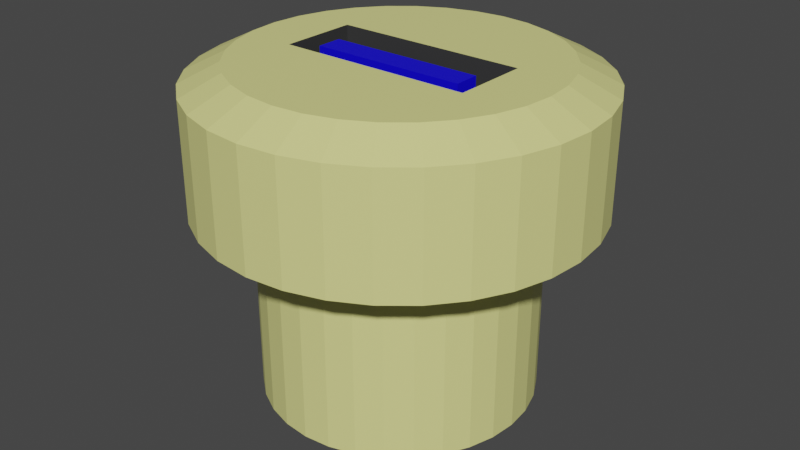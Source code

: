 # Source: usb_slot.blend  (saved by Blender 2.93.21; exported with 4.5.12 LTS)
import bpy
from mathutils import Matrix  # noqa: F401  (used for matrix-valued properties, if any)

bpy.ops.wm.read_factory_settings(use_empty=True)
scene = bpy.context.scene
scene.name = 'Scene'

# ---- collections
col_collection = bpy.data.collections.new('Collection'); scene.collection.children.link(col_collection)

# ---- materials (node trees are filled in below, after node groups)
mat_blue = bpy.data.materials.new('Blue')
mat_blue.use_transparent_shadow = False
mat_base = bpy.data.materials.new('Base')
mat_base.use_transparent_shadow = False
mat_metal = bpy.data.materials.new('Metal')
mat_metal.use_transparent_shadow = False

# ---- material node trees
mat_blue.use_nodes = True; mat_blue.node_tree.nodes.clear()
_N = mat_blue.node_tree.nodes; _L = mat_blue.node_tree.links
n0 = _N.new('ShaderNodeBsdfPrincipled'); n0.name = 'Principled BSDF'; n0.location = (10, 300)
n0.distribution = 'GGX'
n0.subsurface_method = 'BURLEY'
n0.inputs[0].default_value = (0.004765, 0.0, 0.8, 1.0)
n0.inputs[3].default_value = 1.45
n0.inputs[27].default_value = (0.0, 0.0, 0.0, 1.0)
n0.inputs[28].default_value = 1.0
n1 = _N.new('ShaderNodeOutputMaterial'); n1.name = 'Material Output'; n1.location = (300, 300)
_L.new(n0.outputs[0], n1.inputs[0])
n1.is_active_output = True
mat_base.use_nodes = True; mat_base.node_tree.nodes.clear()
_N = mat_base.node_tree.nodes; _L = mat_base.node_tree.links
n0 = _N.new('ShaderNodeBsdfPrincipled'); n0.name = 'Principled BSDF'; n0.location = (10, 300)
n0.distribution = 'GGX'
n0.subsurface_method = 'BURLEY'
n0.inputs[0].default_value = (0.8, 0.7943, 0.2793, 1.0)
n0.inputs[3].default_value = 1.45
n0.inputs[27].default_value = (0.0, 0.0, 0.0, 1.0)
n0.inputs[28].default_value = 1.0
n1 = _N.new('ShaderNodeOutputMaterial'); n1.name = 'Material Output'; n1.location = (300, 300)
_L.new(n0.outputs[0], n1.inputs[0])
n1.is_active_output = True
mat_metal.use_nodes = True; mat_metal.node_tree.nodes.clear()
_N = mat_metal.node_tree.nodes; _L = mat_metal.node_tree.links
n0 = _N.new('ShaderNodeBsdfPrincipled'); n0.name = 'Principled BSDF'; n0.location = (10, 300)
n0.distribution = 'GGX'
n0.subsurface_method = 'BURLEY'
n0.inputs[0].default_value = (0.04045, 0.04045, 0.04045, 1.0)
n0.inputs[3].default_value = 1.45
n0.inputs[27].default_value = (0.0, 0.0, 0.0, 1.0)
n0.inputs[28].default_value = 1.0
n1 = _N.new('ShaderNodeOutputMaterial'); n1.name = 'Material Output'; n1.location = (300, 300)
_L.new(n0.outputs[0], n1.inputs[0])
n1.is_active_output = True

# ---- world
world_world = bpy.data.worlds.new('World'); scene.world = world_world
world_world.use_nodes = True; world_world.node_tree.nodes.clear()
_N = world_world.node_tree.nodes; _L = world_world.node_tree.links
n0 = _N.new('ShaderNodeOutputWorld'); n0.name = 'World Output'; n0.location = (300, 300)
n1 = _N.new('ShaderNodeBackground'); n1.name = 'Background'; n1.location = (10, 300)
n1.inputs[0].default_value = (0.05088, 0.05088, 0.05088, 1.0)
_L.new(n1.outputs[0], n0.inputs[0])
n0.is_active_output = True
world_world.color = (0.05088, 0.05088, 0.05088)
world_world.use_sun_shadow = False
world_world.sun_shadow_jitter_overblur = 0.0

# ---- meshes
me_cylinder = bpy.data.meshes.new('Cylinder')
me_cylinder.from_pydata([(0.0, 1.0, -1.0), (0.0, 1.0, 1.0), (0.1951, 0.9808, -1.0), (0.1951, 0.9808, 1.0), (0.3827, 0.9239, -1.0), (0.3827, 0.9239, 1.0), (0.5556, 0.8315, -1.0), (0.5556, 0.8315, 1.0), (0.7071, 0.7071, -1.0), (0.7071, 0.7071, 1.0), (0.8315, 0.5556, -1.0), (0.8315, 0.5556, 1.0), (0.9239, 0.3827, -1.0), (0.9239, 0.3827, 1.0), (0.9808, 0.1951, -1.0), (0.9808, 0.1951, 1.0), (1.0, -4.371e-08, -1.0), (1.0, -4.371e-08, 1.0), (0.9808, -0.1951, -1.0), (0.9808, -0.1951, 1.0), (0.9239, -0.3827, -1.0), (0.9239, -0.3827, 1.0), (0.8315, -0.5556, -1.0), (0.8315, -0.5556, 1.0), (0.7071, -0.7071, -1.0), (0.7071, -0.7071, 1.0), (0.5556, -0.8315, -1.0), (0.5556, -0.8315, 1.0), (0.3827, -0.9239, -1.0), (0.3827, -0.9239, 1.0), (0.1951, -0.9808, -1.0), (0.1951, -0.9808, 1.0), (-8.742e-08, -1.0, -1.0), (-8.742e-08, -1.0, 1.0), (-0.1951, -0.9808, -1.0), (-0.1951, -0.9808, 1.0), (-0.3827, -0.9239, -1.0), (-0.3827, -0.9239, 1.0), (-0.5556, -0.8315, -1.0), (-0.5556, -0.8315, 1.0), (-0.7071, -0.7071, -1.0), (-0.7071, -0.7071, 1.0), (-0.8315, -0.5556, -1.0), (-0.8315, -0.5556, 1.0), (-0.9239, -0.3827, -1.0), (-0.9239, -0.3827, 1.0), (-0.9808, -0.1951, -1.0), (-0.9808, -0.1951, 1.0), (-1.0, 1.192e-08, -1.0), (-1.0, 1.192e-08, 1.0), (-0.9808, 0.1951, -1.0), (-0.9808, 0.1951, 1.0), (-0.9239, 0.3827, -1.0), (-0.9239, 0.3827, 1.0), (-0.8315, 0.5556, -1.0), (-0.8315, 0.5556, 1.0), (-0.7071, 0.7071, -1.0), (-0.7071, 0.7071, 1.0), (-0.5556, 0.8315, -1.0), (-0.5556, 0.8315, 1.0), (-0.3827, 0.9239, -1.0), (-0.3827, 0.9239, 1.0), (-0.1951, 0.9808, -1.0), (-0.1951, 0.9808, 1.0), (4.191e-09, 0.7, -1.0), (0.1366, 0.6865, -1.0), (0.2679, 0.6467, -1.0), (0.3889, 0.582, -1.0), (0.495, 0.495, -1.0), (0.582, 0.3889, -1.0), (0.6467, 0.2679, -1.0), (0.6865, 0.1366, -1.0), (0.7, -3.619e-08, -1.0), (0.6865, -0.1366, -1.0), (0.6467, -0.2679, -1.0), (0.582, -0.3889, -1.0), (0.495, -0.495, -1.0), (0.3889, -0.582, -1.0), (0.2679, -0.6467, -1.0), (0.1366, -0.6865, -1.0), (-5.7e-08, -0.7, -1.0), (-0.1366, -0.6865, -1.0), (-0.2679, -0.6467, -1.0), (-0.3889, -0.582, -1.0), (-0.495, -0.495, -1.0), (-0.582, -0.3889, -1.0), (-0.6467, -0.2679, -1.0), (-0.6865, -0.1366, -1.0), (-0.7, 2.759e-09, -1.0), (-0.6865, 0.1366, -1.0), (-0.6467, 0.2679, -1.0), (-0.582, 0.3889, -1.0), (-0.495, 0.495, -1.0), (-0.3889, 0.582, -1.0), (-0.2679, 0.6467, -1.0), (-0.1366, 0.6865, -1.0), (2.319e-08, 0.7, -4.333), (0.1366, 0.6865, -4.333), (0.2679, 0.6467, -4.333), (0.3889, 0.582, -4.333), (0.495, 0.495, -4.333), (0.582, 0.3889, -4.333), (0.6467, 0.2679, -4.333), (0.6865, 0.1366, -4.333), (0.7, -3.619e-08, -4.333), (0.6865, -0.1366, -4.333), (0.6467, -0.2679, -4.333), (0.582, -0.3889, -4.333), (0.495, -0.495, -4.333), (0.3889, -0.582, -4.333), (0.2679, -0.6467, -4.333), (0.1366, -0.6865, -4.333), (-3.801e-08, -0.7, -4.333), (-0.1366, -0.6865, -4.333), (-0.2679, -0.6467, -4.333), (-0.3889, -0.582, -4.333), (-0.495, -0.495, -4.333), (-0.582, -0.3889, -4.333), (-0.6467, -0.2679, -4.333), (-0.6865, -0.1366, -4.333), (-0.7, 2.759e-09, -4.333), (-0.6865, 0.1366, -4.333), (-0.6467, 0.2679, -4.333), (-0.582, 0.3889, -4.333), (-0.495, 0.495, -4.333), (-0.3889, 0.582, -4.333), (-0.2679, 0.6467, -4.333), (-0.1366, 0.6865, -4.333), (0.1561, 0.7846, 1.333), (2.794e-09, 0.8, 1.333), (0.3061, 0.7391, 1.333), (0.4445, 0.6652, 1.333), (0.5657, 0.5657, 1.333), (0.6652, 0.4445, 1.333), (0.7391, 0.3061, 1.333), (0.7846, 0.1561, 1.333), (0.8, -3.869e-08, 1.333), (0.7846, -0.1561, 1.333), (0.7391, -0.3061, 1.333), (0.6652, -0.4445, 1.333), (0.5657, -0.5657, 1.333), (0.4445, -0.6652, 1.333), (0.3061, -0.7391, 1.333), (0.1561, -0.7846, 1.333), (-6.714e-08, -0.8, 1.333), (-0.1561, -0.7846, 1.333), (-0.3061, -0.7391, 1.333), (-0.4445, -0.6652, 1.333), (-0.5657, -0.5657, 1.333), (-0.6652, -0.4445, 1.333), (-0.7391, -0.3061, 1.333), (-0.7846, -0.1561, 1.333), (-0.8, 5.815e-09, 1.333), (-0.7846, 0.1561, 1.333), (-0.7391, 0.3061, 1.333), (-0.6652, 0.4445, 1.333), (-0.5657, 0.5657, 1.333), (-0.4445, 0.6652, 1.333), (-0.3061, 0.7391, 1.333), (-0.1561, 0.7846, 1.333), (0.1405, 0.7062, 1.333), (4.889e-09, 0.72, 1.333), (0.2755, 0.6652, 1.333), (0.4, 0.5987, 1.333), (0.5091, 0.5091, 1.333), (0.5987, 0.4, 1.333), (0.6652, 0.2755, 1.333), (0.7062, 0.1405, 1.333), (0.72, -3.482e-08, 1.333), (0.7062, -0.1405, 1.333), (0.6652, -0.2755, 1.333), (0.5987, -0.4, 1.333), (0.5091, -0.5091, 1.333), (0.4, -0.5987, 1.333), (0.2755, -0.6652, 1.333), (0.1405, -0.7062, 1.333), (-5.805e-08, -0.72, 1.333), (-0.1405, -0.7062, 1.333), (-0.2755, -0.6652, 1.333), (-0.4, -0.5987, 1.333), (-0.5091, -0.5091, 1.333), (-0.5987, -0.4, 1.333), (-0.6652, -0.2755, 1.333), (-0.7062, -0.1405, 1.333), (-0.72, 5.233e-09, 1.333), (-0.7062, 0.1405, 1.333), (-0.6652, 0.2755, 1.333), (-0.5987, 0.4, 1.333), (-0.5091, 0.5091, 1.333), (-0.4, 0.5987, 1.333), (-0.2755, 0.6652, 1.333), (-0.1405, 0.7062, 1.333), (0.1405, 0.7062, 1.333), (4.889e-09, 0.72, 1.333), (0.2755, 0.6652, 1.333), (0.4, 0.5987, 1.333), (0.5091, 0.5091, 1.333), (0.5987, 0.4, 1.333), (0.6652, 0.2755, 1.333), (0.7062, 0.1405, 1.333), (0.72, -3.482e-08, 1.333), (0.7062, -0.1405, 1.333), (0.6652, -0.2755, 1.333), (0.5987, -0.4, 1.333), (0.5091, -0.5091, 1.333), (0.4, -0.5987, 1.333), (0.2755, -0.6652, 1.333), (0.1405, -0.7062, 1.333), (-5.805e-08, -0.72, 1.333), (-0.1405, -0.7062, 1.333), (-0.2755, -0.6652, 1.333), (-0.4, -0.5987, 1.333), (-0.5091, -0.5091, 1.333), (-0.5987, -0.4, 1.333), (-0.6652, -0.2755, 1.333), (-0.7062, -0.1405, 1.333), (-0.72, 5.233e-09, 1.333), (-0.7062, 0.1405, 1.333), (-0.6652, 0.2755, 1.333), (-0.5987, 0.4, 1.333), (-0.5091, 0.5091, 1.333), (-0.4, 0.5987, 1.333), (-0.2755, 0.6652, 1.333), (-0.1405, 0.7062, 1.333), (-0.5, -0.2, -1.77), (-0.5, 0.2, -1.77), (0.5, -0.2, -1.77), (0.5, 0.2, -1.77), (0.5, -0.2, 1.333), (0.5, 0.2, 1.333), (-0.5, -0.2, 1.333), (-0.5, 0.2, 1.333), (-0.5, -0.1, -1.77), (-0.5, 0.05394, -1.77), (-0.5, 0.1, -1.77), (0.5, -0.1, -1.77), (0.5, 0.05394, -1.77), (0.5, 0.1, -1.77), (-0.5, -0.1, 1.333), (-0.5, 0.0, 1.333), (-0.5, 0.1, 1.333), (-0.4, -0.1, -1.77), (-0.4, 0.03, -1.77), (0.4, -0.1, -1.77), (0.4, 0.03, -1.77), (-0.4, -0.1, 1.297), (-0.4, 0.03, 1.297), (0.4, -0.1, 1.297), (0.4, 0.03, 1.297), (-0.5, 0.2, -0.385), (0.0, 0.2, -1.77), (0.0, 0.2, 1.333), (0.5, 0.2, -0.385), (0.0, 0.2, -0.385), (-0.5, 0.2, 0.3075), (0.25, 0.2, -1.77), (-0.25, 0.2, 1.333), (0.5, 0.2, 0.3075), (-0.5, 0.2, -1.078), (-0.25, 0.2, -1.77), (0.25, 0.2, 1.333), (0.5, 0.2, -1.078), (0.25, 0.2, -0.385), (-0.25, 0.2, -0.385), (0.0, 0.2, 0.3075), (0.0, 0.2, -1.078), (-0.25, 0.2, -1.078), (0.25, 0.2, -1.078), (-0.5, 0.2, 0.6537), (0.375, 0.2, -1.77), (-0.375, 0.2, 1.333), (0.5, 0.2, 0.6537), (-0.5, 0.2, -0.7313), (-0.125, 0.2, -1.77), (0.125, 0.2, 1.333), (0.5, 0.2, -0.7313), (0.375, 0.2, -0.385), (-0.125, 0.2, -0.385), (0.0, 0.2, 0.6537), (0.0, 0.2, -0.7313), (-0.5, 0.2, -0.03876), (0.125, 0.2, -1.77), (-0.125, 0.2, 1.333), (0.5, 0.2, -0.03876), (-0.5, 0.2, -1.424), (-0.375, 0.2, -1.77), (0.375, 0.2, 1.333), (0.5, 0.2, -1.424), (0.125, 0.2, -0.385), (-0.375, 0.2, -0.385), (0.0, 0.2, -0.03876), (0.0, 0.2, -1.424), (-0.125, 0.2, -1.078), (-0.375, 0.2, -1.078), (-0.25, 0.2, -0.7313), (-0.25, 0.2, -1.424), (-0.125, 0.2, 0.3075), (-0.375, 0.2, 0.3075), (-0.25, 0.2, 0.6537), (-0.25, 0.2, -0.03876), (0.375, 0.2, 0.3075), (0.125, 0.2, 0.3075), (0.25, 0.2, 0.6537), (0.25, 0.2, -0.03876), (0.375, 0.2, -1.078), (0.125, 0.2, -1.078), (0.25, 0.2, -0.7313), (0.25, 0.2, -1.424), (0.125, 0.2, -1.424), (0.125, 0.2, -0.7313), (0.375, 0.2, -0.7313), (0.125, 0.2, -0.03876), (0.125, 0.2, 0.6537), (0.375, 0.2, 0.6537), (-0.375, 0.2, -0.03876), (-0.375, 0.2, 0.6537), (-0.125, 0.2, 0.6537), (-0.375, 0.2, -1.424), (-0.375, 0.2, -0.7313), (-0.125, 0.2, -0.7313), (-0.125, 0.2, -1.424), (-0.125, 0.2, -0.03876), (0.375, 0.2, -0.03876), (0.375, 0.2, -1.424), (-0.375, 0.15, 0.3075), (-0.25, 0.15, 0.3075), (-0.25, 0.15, -0.03876), (0.125, 0.15, 0.3075), (0.25, 0.15, 0.3075), (0.25, 0.15, -0.03876), (-0.125, 0.15, 0.3075), (-0.25, 0.15, 0.6537), (0.375, 0.15, 0.3075), (0.25, 0.15, 0.6537), (0.125, 0.15, -0.03876), (0.125, 0.15, 0.6537), (0.375, 0.15, 0.6537), (-0.375, 0.15, -0.03876), (-0.375, 0.15, 0.6537), (-0.125, 0.15, 0.6537), (-0.125, 0.15, -0.03876), (0.375, 0.15, -0.03876)], [], [(0, 1, 3, 2), (2, 3, 5, 4), (4, 5, 7, 6), (6, 7, 9, 8), (8, 9, 11, 10), (10, 11, 13, 12), (12, 13, 15, 14), (14, 15, 17, 16), (16, 17, 19, 18), (18, 19, 21, 20), (20, 21, 23, 22), (22, 23, 25, 24), (24, 25, 27, 26), (26, 27, 29, 28), (28, 29, 31, 30), (30, 31, 33, 32), (32, 33, 35, 34), (34, 35, 37, 36), (36, 37, 39, 38), (38, 39, 41, 40), (40, 41, 43, 42), (42, 43, 45, 44), (44, 45, 47, 46), (46, 47, 49, 48), (48, 49, 51, 50), (50, 51, 53, 52), (52, 53, 55, 54), (54, 55, 57, 56), (56, 57, 59, 58), (58, 59, 61, 60), (17, 15, 135, 136), (60, 61, 63, 62), (62, 63, 1, 0), (32, 34, 81, 80), (84, 85, 117, 116), (50, 52, 90, 89), (6, 8, 68, 67), (24, 26, 77, 76), (42, 44, 86, 85), (60, 62, 95, 94), (16, 18, 73, 72), (34, 36, 82, 81), (52, 54, 91, 90), (8, 10, 69, 68), (26, 28, 78, 77), (44, 46, 87, 86), (0, 2, 65, 64), (62, 0, 64, 95), (18, 20, 74, 73), (36, 38, 83, 82), (54, 56, 92, 91), (10, 12, 70, 69), (28, 30, 79, 78), (46, 48, 88, 87), (2, 4, 66, 65), (20, 22, 75, 74), (38, 40, 84, 83), (56, 58, 93, 92), (12, 14, 71, 70), (30, 32, 80, 79), (48, 50, 89, 88), (4, 6, 67, 66), (22, 24, 76, 75), (40, 42, 85, 84), (58, 60, 94, 93), (14, 16, 72, 71), (127, 96, 97, 98, 99, 100, 101, 102, 103, 104, 105, 106, 107, 108, 109, 110, 111, 112, 113, 114, 115, 116, 117, 118, 119, 120, 121, 122, 123, 124, 125, 126), (71, 72, 104, 103), (85, 86, 118, 117), (72, 73, 105, 104), (86, 87, 119, 118), (73, 74, 106, 105), (87, 88, 120, 119), (74, 75, 107, 106), (88, 89, 121, 120), (75, 76, 108, 107), (89, 90, 122, 121), (76, 77, 109, 108), (90, 91, 123, 122), (77, 78, 110, 109), (64, 65, 97, 96), (91, 92, 124, 123), (78, 79, 111, 110), (65, 66, 98, 97), (92, 93, 125, 124), (79, 80, 112, 111), (66, 67, 99, 98), (93, 94, 126, 125), (80, 81, 113, 112), (67, 68, 100, 99), (94, 95, 127, 126), (81, 82, 114, 113), (68, 69, 101, 100), (95, 64, 96, 127), (82, 83, 115, 114), (69, 70, 102, 101), (83, 84, 116, 115), (70, 71, 103, 102), (149, 148, 180, 181), (35, 33, 144, 145), (53, 51, 153, 154), (9, 7, 131, 132), (27, 25, 140, 141), (45, 43, 149, 150), (63, 61, 158, 159), (19, 17, 136, 137), (37, 35, 145, 146), (55, 53, 154, 155), (11, 9, 132, 133), (29, 27, 141, 142), (47, 45, 150, 151), (3, 1, 129, 128), (1, 63, 159, 129), (21, 19, 137, 138), (39, 37, 146, 147), (57, 55, 155, 156), (13, 11, 133, 134), (31, 29, 142, 143), (49, 47, 151, 152), (5, 3, 128, 130), (23, 21, 138, 139), (41, 39, 147, 148), (59, 57, 156, 157), (15, 13, 134, 135), (33, 31, 143, 144), (51, 49, 152, 153), (7, 5, 130, 131), (25, 23, 139, 140), (43, 41, 148, 149), (61, 59, 157, 158), (184, 183, 215, 216), (136, 135, 167, 168), (150, 149, 181, 182), (137, 136, 168, 169), (151, 150, 182, 183), (138, 137, 169, 170), (152, 151, 183, 184), (139, 138, 170, 171), (153, 152, 184, 185), (140, 139, 171, 172), (154, 153, 185, 186), (141, 140, 172, 173), (155, 154, 186, 187), (142, 141, 173, 174), (128, 129, 161, 160), (156, 155, 187, 188), (143, 142, 174, 175), (130, 128, 160, 162), (157, 156, 188, 189), (144, 143, 175, 176), (131, 130, 162, 163), (158, 157, 189, 190), (145, 144, 176, 177), (132, 131, 163, 164), (159, 158, 190, 191), (146, 145, 177, 178), (133, 132, 164, 165), (129, 159, 191, 161), (147, 146, 178, 179), (134, 133, 165, 166), (148, 147, 179, 180), (135, 134, 166, 167), (171, 170, 202, 203), (185, 184, 216, 217), (172, 171, 203, 204), (186, 185, 217, 218), (173, 172, 204, 205), (187, 186, 218, 219), (174, 173, 205, 206), (160, 161, 193, 192), (188, 187, 219, 220), (175, 174, 206, 207), (162, 160, 192, 194), (189, 188, 220, 221), (176, 175, 207, 208), (163, 162, 194, 195), (190, 189, 221, 222), (177, 176, 208, 209), (164, 163, 195, 196), (191, 190, 222, 223), (178, 177, 209, 210), (165, 164, 196, 197), (161, 191, 223, 193), (179, 178, 210, 211), (166, 165, 197, 198), (180, 179, 211, 212), (167, 166, 198, 199), (181, 180, 212, 213), (168, 167, 199, 200), (182, 181, 213, 214), (169, 168, 200, 201), (183, 182, 214, 215), (170, 169, 201, 202), (240, 234, 225, 284, 258, 272, 249, 280, 254, 268, 231), (323, 269, 227, 287), (229, 271, 257, 283, 252, 275, 261, 287, 227, 237, 236, 235, 226, 228), (226, 224, 230, 228), (232, 224, 226, 235), (225, 234, 237, 227, 269, 255, 281, 250, 273, 259, 285), (234, 233, 236, 237), (235, 236, 244, 243), (230, 224, 232, 238), (238, 232, 233, 239), (239, 233, 234, 240), (241, 243, 247, 245), (232, 235, 243, 241), (233, 232, 241, 242), (236, 233, 242, 244), (246, 245, 247, 248), (243, 244, 248, 247), (244, 242, 246, 248), (242, 241, 245, 246), (322, 276, 252, 283), (321, 277, 253, 290), (320, 273, 250, 291), (319, 292, 265, 279), (318, 293, 266, 294), (317, 285, 259, 295), (316, 296, 264, 278), (301, 311, 334, 327), (314, 289, 263, 299), (313, 300, 257, 271), (313, 302, 333, 336), (311, 288, 262, 303), (310, 304, 261, 275), (309, 305, 267, 306), (308, 281, 255, 307), (305, 308, 307, 267), (265, 291, 308, 305), (291, 250, 281, 308), (288, 309, 306, 262), (253, 279, 309, 288), (279, 265, 305, 309), (276, 310, 275, 252), (262, 306, 310, 276), (306, 267, 304, 310), (322, 300, 332, 341), (264, 290, 311, 301), (290, 253, 288, 311), (274, 312, 302, 260), (251, 278, 312, 274), (278, 264, 301, 312), (286, 313, 271, 229), (260, 302, 313, 286), (298, 315, 338, 331), (296, 316, 339, 330), (254, 280, 314, 297), (280, 249, 289, 314), (270, 315, 298, 256), (231, 268, 315, 270), (268, 254, 297, 315), (282, 316, 278, 251), (256, 298, 316, 282), (303, 322, 341, 329), (293, 317, 295, 266), (258, 284, 317, 293), (284, 225, 285, 317), (289, 318, 294, 263), (249, 272, 318, 289), (272, 258, 293, 318), (277, 319, 279, 253), (263, 294, 319, 277), (294, 266, 292, 319), (292, 320, 291, 265), (266, 295, 320, 292), (295, 259, 273, 320), (296, 321, 290, 264), (311, 303, 329, 334), (299, 263, 277, 321), (300, 322, 283, 257), (312, 301, 327, 335), (303, 262, 276, 322), (304, 323, 287, 261), (267, 307, 323, 304), (307, 255, 269, 323), (338, 324, 325, 331), (335, 327, 328, 333), (327, 334, 329, 328), (333, 328, 332, 336), (324, 337, 326, 325), (331, 325, 330, 339), (325, 326, 340, 330), (328, 329, 341, 332), (300, 313, 336, 332), (302, 312, 335, 333), (299, 321, 340, 326), (315, 297, 324, 338), (314, 299, 326, 337), (321, 296, 330, 340), (316, 298, 331, 339), (297, 314, 337, 324), (228, 203, 202), (228, 202, 201), (201, 200, 228), (228, 200, 229), (200, 199, 229), (199, 198, 229), (198, 197, 229), (217, 231, 218), (217, 216, 231), (240, 231, 216, 230, 238, 239), (216, 215, 230), (215, 214, 230), (214, 213, 230), (218, 231, 219), (231, 270, 219), (219, 270, 220), (221, 220, 270), (256, 222, 221), (270, 256, 221), (282, 223, 222), (256, 282, 222), (251, 193, 223), (282, 251, 223), (193, 274, 192), (274, 193, 251), (192, 260, 194), (260, 192, 274), (194, 286, 195), (286, 194, 260), (195, 229, 196), (229, 195, 286), (196, 229, 197), (213, 212, 230), (212, 211, 230), (211, 210, 230), (210, 209, 230), (209, 208, 230), (204, 203, 228), (205, 204, 228), (206, 205, 228), (207, 206, 228), (208, 207, 228), (228, 230, 208)])
me_cylinder.polygons.foreach_set('material_index', [1, 1, 1, 1, 1, 1, 1, 1, 1, 1, 1, 1, 1, 1, 1, 1, 1, 1, 1, 1, 1, 1, 1, 1, 1, 1, 1, 1, 1, 1, 1, 1, 1, 1, 1, 1, 1, 1, 1, 1, 1, 1, 1, 1, 1, 1, 1, 1, 1, 1, 1, 1, 1, 1, 1, 1, 1, 1, 1, 1, 1, 1, 1, 1, 1, 1, 1, 1, 1, 1, 1, 1, 1, 1, 1, 1, 1, 1, 1, 1, 1, 1, 1, 1, 1, 1, 1, 1, 1, 1, 1, 1, 1, 1, 1, 1, 1, 1, 1, 1, 1, 1, 1, 1, 1, 1, 1, 1, 1, 1, 1, 1, 1, 1, 1, 1, 1, 1, 1, 1, 1, 1, 1, 1, 1, 1, 1, 1, 1, 1, 0, 1, 1, 1, 1, 1, 1, 1, 1, 1, 1, 1, 1, 1, 1, 1, 1, 1, 1, 1, 1, 1, 1, 1, 1, 1, 1, 1, 1, 1, 1, 1, 0, 0, 0, 0, 0, 0, 0, 0, 0, 0, 0, 0, 0, 0, 0, 0, 0, 0, 0, 0, 0, 0, 0, 0, 0, 0, 0, 0, 0, 0, 0, 2, 2, 2, 2, 2, 2, 2, 2, 2, 2, 2, 0, 0, 2, 2, 0, 0, 0, 0, 2, 2, 2, 2, 2, 2, 2, 2, 2, 2, 2, 2, 2, 2, 2, 2, 2, 2, 2, 2, 2, 2, 2, 2, 2, 2, 2, 2, 2, 2, 2, 2, 2, 2, 2, 2, 2, 2, 2, 2, 2, 2, 2, 2, 2, 2, 2, 2, 2, 2, 2, 2, 2, 2, 2, 2, 2, 2, 2, 2, 2, 2, 2, 2, 2, 2, 2, 2, 2, 2, 2, 2, 2, 2, 2, 2, 2, 2, 2, 1, 1, 1, 1, 1, 1, 1, 1, 1, 1, 1, 1, 1, 1, 1, 1, 1, 1, 1, 1, 1, 1, 1, 1, 1, 1, 1, 1, 1, 1, 1, 1, 1, 1, 1, 1, 1, 1, 1, 1, 1, 1, 1])
_uv = me_cylinder.uv_layers.new(name='UVMap')
_uv.uv.foreach_set('vector', [0.3175, 0.2774, 0.3175, 0.04261, 0.3404, 0.04246, 0.3404, 0.2773, 0.3404, 0.2773, 0.3404, 0.04246, 0.3625, 0.042, 0.3625, 0.2768, 0.3625, 0.2768, 0.3625, 0.042, 0.3828, 0.04126, 0.3828, 0.2761, 0.3828, 0.2761, 0.3828, 0.04126, 0.4007, 0.04027, 0.4007, 0.2751, 0.4007, 0.279, 0.4007, 0.5142, 0.3828, 0.5135, 0.3828, 0.2784, 0.3828, 0.2784, 0.3828, 0.5135, 0.3625, 0.513, 0.3625, 0.2779, 0.3625, 0.2779, 0.3625, 0.513, 0.3404, 0.5127, 0.3404, 0.2775, 0.3404, 0.2775, 0.3404, 0.5127, 0.3175, 0.5126, 0.3175, 0.2774, 0.3175, 0.2774, 0.3175, 0.5126, 0.2945, 0.5127, 0.2945, 0.2775, 0.2945, 0.2775, 0.2945, 0.5127, 0.2724, 0.513, 0.2724, 0.2779, 0.2724, 0.2779, 0.2724, 0.513, 0.2521, 0.5135, 0.2521, 0.2784, 0.2521, 0.2784, 0.2521, 0.5135, 0.2342, 0.5142, 0.2342, 0.279, 0.5671, 0.0004529, 0.5671, 0.2358, 0.5493, 0.2356, 0.5493, 0.0002606, 0.5493, 0.0002606, 0.5493, 0.2356, 0.5289, 0.2355, 0.5289, 0.0001177, 0.5289, 0.0001177, 0.5289, 0.2355, 0.5068, 0.2354, 0.5068, 2.968e-05, 0.5068, 2.968e-05, 0.5068, 0.2354, 0.4839, 0.2353, 0.4839, 0.0, 0.4839, 0.0, 0.4839, 0.2353, 0.4609, 0.2354, 0.4609, 2.968e-05, 0.4609, 2.968e-05, 0.4609, 0.2354, 0.4388, 0.2355, 0.4388, 0.0001177, 0.4388, 0.0001177, 0.4388, 0.2355, 0.4185, 0.2356, 0.4185, 0.0002606, 0.4185, 0.0002606, 0.4185, 0.2356, 0.4007, 0.2358, 0.4007, 0.0004528, 0.1664, 0.2361, 0.1664, 0.4711, 0.1486, 0.4703, 0.1486, 0.2353, 0.1486, 0.2353, 0.1486, 0.4703, 0.1283, 0.4697, 0.1283, 0.2347, 0.1283, 0.2347, 0.1283, 0.4697, 0.1062, 0.4694, 0.1062, 0.2344, 0.1062, 0.2344, 0.1062, 0.4694, 0.08322, 0.4693, 0.08322, 0.2342, 0.08322, 0.2342, 0.08322, 0.4693, 0.06026, 0.4694, 0.06026, 0.2344, 0.06026, 0.2344, 0.06026, 0.4694, 0.03818, 0.4697, 0.03818, 0.2347, 0.03818, 0.2347, 0.03818, 0.4697, 0.01783, 0.4703, 0.01783, 0.2353, 0.01783, 0.2353, 0.01783, 0.4703, 0.0, 0.4711, 0.0, 0.2361, 0.2342, 0.2751, 0.2342, 0.04027, 0.2521, 0.04126, 0.2521, 0.2761, 0.2521, 0.2761, 0.2521, 0.04126, 0.2724, 0.042, 0.2724, 0.2768, 0.3175, 0.5126, 0.3404, 0.5127, 0.3358, 0.5529, 0.3175, 0.5528, 0.2724, 0.2768, 0.2724, 0.042, 0.2945, 0.04246, 0.2945, 0.2773, 0.2945, 0.2773, 0.2945, 0.04246, 0.3175, 0.04261, 0.3175, 0.2774, 0.2297, 0.08296, 0.2342, 0.1056, 0.1991, 0.109, 0.196, 0.0932, 0.6337, 0.6683, 0.6212, 0.6677, 0.6212, 0.276, 0.6337, 0.2765, 0.1287, 0.2342, 0.1056, 0.2342, 0.109, 0.1991, 0.1252, 0.1991, 0.004501, 0.08296, 0.01333, 0.06164, 0.04447, 0.07828, 0.03829, 0.0932, 0.1726, 0.01333, 0.1918, 0.02615, 0.1694, 0.05344, 0.156, 0.04447, 0.2081, 0.1918, 0.1918, 0.2081, 0.1694, 0.1808, 0.1808, 0.1694, 0.02615, 0.1918, 0.01333, 0.1726, 0.04447, 0.156, 0.05344, 0.1694, 0.08296, 0.004501, 0.1056, 0.0, 0.109, 0.03514, 0.0932, 0.03829, 0.2342, 0.1056, 0.2342, 0.1287, 0.1991, 0.1252, 0.1991, 0.109, 0.1056, 0.2342, 0.08296, 0.2297, 0.0932, 0.196, 0.109, 0.1991, 0.01333, 0.06164, 0.02615, 0.04246, 0.05344, 0.06486, 0.04447, 0.07828, 0.1918, 0.02615, 0.2081, 0.04246, 0.1808, 0.06486, 0.1694, 0.05344, 0.1918, 0.2081, 0.1726, 0.2209, 0.156, 0.1898, 0.1694, 0.1808, 0.004501, 0.1513, 0.0, 0.1287, 0.03514, 0.1252, 0.03829, 0.141, 0.01333, 0.1726, 0.004501, 0.1513, 0.03829, 0.141, 0.04447, 0.156, 0.1056, 0.0, 0.1287, 0.0, 0.1252, 0.03514, 0.109, 0.03514, 0.2342, 0.1287, 0.2297, 0.1513, 0.196, 0.141, 0.1991, 0.1252, 0.08296, 0.2297, 0.06164, 0.2209, 0.07828, 0.1898, 0.0932, 0.196, 0.02615, 0.04246, 0.04246, 0.02615, 0.06486, 0.05344, 0.05344, 0.06486, 0.2081, 0.04246, 0.2209, 0.06164, 0.1898, 0.07828, 0.1808, 0.06486, 0.1726, 0.2209, 0.1513, 0.2297, 0.141, 0.196, 0.156, 0.1898, 0.0, 0.1287, 0.0, 0.1056, 0.03514, 0.109, 0.03514, 0.1252, 0.1287, 0.0, 0.1513, 0.004501, 0.141, 0.03829, 0.1252, 0.03514, 0.2297, 0.1513, 0.2209, 0.1726, 0.1898, 0.156, 0.196, 0.141, 0.06164, 0.2209, 0.04246, 0.2081, 0.06486, 0.1808, 0.07828, 0.1898, 0.04246, 0.02615, 0.06164, 0.01333, 0.07828, 0.04447, 0.06486, 0.05344, 0.2209, 0.06164, 0.2297, 0.08296, 0.196, 0.0932, 0.1898, 0.07828, 0.1513, 0.2297, 0.1287, 0.2342, 0.1252, 0.1991, 0.141, 0.196, 0.0, 0.1056, 0.004501, 0.08296, 0.03829, 0.0932, 0.03514, 0.109, 0.1513, 0.004501, 0.1726, 0.01333, 0.156, 0.04447, 0.141, 0.03829, 0.2209, 0.1726, 0.2081, 0.1918, 0.1808, 0.1694, 0.1898, 0.156, 0.04246, 0.2081, 0.02615, 0.1918, 0.05344, 0.1694, 0.06486, 0.1808, 0.06164, 0.01333, 0.08296, 0.004501, 0.0932, 0.03829, 0.07828, 0.04447, 0.419, 0.698, 0.4304, 0.6866, 0.4438, 0.6776, 0.4587, 0.6714, 0.4746, 0.6683, 0.4907, 0.6683, 0.5066, 0.6714, 0.5215, 0.6776, 0.5349, 0.6866, 0.5463, 0.698, 0.5553, 0.7114, 0.5615, 0.7263, 0.5646, 0.7422, 0.5646, 0.7583, 0.5615, 0.7742, 0.5553, 0.7891, 0.5463, 0.8025, 0.5349, 0.8139, 0.5215, 0.8229, 0.5066, 0.8291, 0.4907, 0.8322, 0.4746, 0.8322, 0.4587, 0.8291, 0.4438, 0.8229, 0.4304, 0.8139, 0.419, 0.8025, 0.41, 0.7891, 0.4038, 0.7742, 0.4007, 0.7583, 0.4007, 0.7422, 0.4038, 0.7263, 0.41, 0.7114, 0.708, 0.6672, 0.6919, 0.6671, 0.6919, 0.2752, 0.708, 0.2753, 0.6212, 0.6677, 0.6069, 0.6673, 0.6069, 0.2756, 0.6212, 0.276, 0.6919, 0.6671, 0.6759, 0.6672, 0.6759, 0.2753, 0.6919, 0.2752, 0.6069, 0.6673, 0.5915, 0.667, 0.5915, 0.2753, 0.6069, 0.2756, 0.6759, 0.6672, 0.6604, 0.6674, 0.6604, 0.2755, 0.6759, 0.2753, 0.5915, 0.667, 0.5754, 0.667, 0.5754, 0.2752, 0.5915, 0.2753, 0.6604, 0.6674, 0.6462, 0.6677, 0.6462, 0.2759, 0.6604, 0.2755, 0.5754, 0.667, 0.5593, 0.667, 0.5593, 0.2753, 0.5754, 0.2752, 0.6462, 0.6677, 0.6337, 0.6682, 0.6337, 0.2764, 0.6462, 0.2759, 0.5593, 0.667, 0.5439, 0.6673, 0.5439, 0.2756, 0.5593, 0.2753, 0.8667, 0.6678, 0.8542, 0.6677, 0.8542, 0.2754, 0.8667, 0.2756, 0.5439, 0.6673, 0.5297, 0.6677, 0.5297, 0.276, 0.5439, 0.2756, 0.8542, 0.6677, 0.84, 0.6676, 0.84, 0.2753, 0.8542, 0.2754, 0.4589, 0.6666, 0.4428, 0.6667, 0.4428, 0.2754, 0.4589, 0.2752, 0.5297, 0.6677, 0.5172, 0.6683, 0.5172, 0.2765, 0.5297, 0.276, 0.84, 0.6676, 0.8245, 0.6675, 0.8245, 0.2753, 0.84, 0.2753, 0.4428, 0.6667, 0.4274, 0.667, 0.4274, 0.2757, 0.4428, 0.2754, 0.5172, 0.6683, 0.5047, 0.6676, 0.5047, 0.2762, 0.5172, 0.2769, 0.8245, 0.6675, 0.8084, 0.6675, 0.8084, 0.2752, 0.8245, 0.2753, 0.4274, 0.667, 0.4132, 0.6676, 0.4132, 0.2762, 0.4274, 0.2757, 0.5047, 0.6676, 0.4904, 0.667, 0.4904, 0.2757, 0.5047, 0.2762, 0.8084, 0.6675, 0.7924, 0.6675, 0.7924, 0.2753, 0.8084, 0.2752, 0.4132, 0.6676, 0.4007, 0.6683, 0.4007, 0.2769, 0.4132, 0.2762, 0.4904, 0.667, 0.475, 0.6667, 0.475, 0.2754, 0.4904, 0.2757, 0.7924, 0.6675, 0.7769, 0.6676, 0.7769, 0.2753, 0.7924, 0.2753, 0.7502, 0.6682, 0.7377, 0.6677, 0.7377, 0.2759, 0.7502, 0.2764, 0.475, 0.6667, 0.4589, 0.6666, 0.4589, 0.2752, 0.475, 0.2754, 0.7769, 0.6676, 0.7627, 0.6677, 0.7627, 0.2754, 0.7769, 0.2753, 0.7377, 0.6677, 0.7234, 0.6674, 0.7234, 0.2755, 0.7377, 0.2759, 0.7627, 0.6677, 0.7502, 0.6678, 0.7502, 0.2756, 0.7627, 0.2754, 0.7234, 0.6674, 0.708, 0.6672, 0.708, 0.2753, 0.7234, 0.2755, 0.7509, 0.121, 0.7438, 0.1381, 0.7355, 0.1336, 0.7419, 0.1183, 0.4609, 0.2354, 0.4839, 0.2353, 0.4839, 0.2749, 0.4655, 0.2749, 0.03818, 0.4697, 0.06026, 0.4694, 0.06485, 0.5098, 0.04719, 0.5101, 0.4007, 0.04027, 0.3828, 0.04126, 0.3698, 0.0007961, 0.384, 0.0, 0.5493, 0.2356, 0.5671, 0.2358, 0.5505, 0.2752, 0.5362, 0.2751, 0.1283, 0.4697, 0.1486, 0.4703, 0.1355, 0.5106, 0.1192, 0.5101, 0.2945, 0.04246, 0.2724, 0.042, 0.2814, 0.001388, 0.2991, 0.001752, 0.2945, 0.5127, 0.3175, 0.5126, 0.3175, 0.5528, 0.2991, 0.5529, 0.4388, 0.2355, 0.4609, 0.2354, 0.4655, 0.2749, 0.4479, 0.275, 0.01783, 0.4703, 0.03818, 0.4697, 0.04719, 0.5101, 0.03091, 0.5106, 0.3828, 0.5135, 0.4007, 0.5142, 0.384, 0.5541, 0.3698, 0.5536, 0.5289, 0.2355, 0.5493, 0.2356, 0.5362, 0.2751, 0.5199, 0.275, 0.1062, 0.4694, 0.1283, 0.4697, 0.1192, 0.5101, 0.1016, 0.5098, 0.3404, 0.04246, 0.3175, 0.04261, 0.3175, 0.001875, 0.3358, 0.001752, 0.3175, 0.04261, 0.2945, 0.04246, 0.2991, 0.001752, 0.3175, 0.001875, 0.2724, 0.513, 0.2945, 0.5127, 0.2991, 0.5529, 0.2814, 0.5532, 0.4185, 0.2356, 0.4388, 0.2355, 0.4479, 0.275, 0.4316, 0.2751, 0.0, 0.4711, 0.01783, 0.4703, 0.03091, 0.5106, 0.01664, 0.5112, 0.3625, 0.513, 0.3828, 0.5135, 0.3698, 0.5536, 0.3535, 0.5532, 0.5068, 0.2354, 0.5289, 0.2355, 0.5199, 0.275, 0.5023, 0.2749, 0.08322, 0.4693, 0.1062, 0.4694, 0.1016, 0.5098, 0.08322, 0.5097, 0.3625, 0.042, 0.3404, 0.04246, 0.3358, 0.001752, 0.3535, 0.001388, 0.2521, 0.5135, 0.2724, 0.513, 0.2814, 0.5532, 0.2651, 0.5536, 0.4007, 0.2358, 0.4185, 0.2356, 0.4316, 0.2751, 0.4173, 0.2752, 0.2521, 0.04126, 0.2342, 0.04027, 0.2509, 0.0, 0.2651, 0.0007961, 0.3404, 0.5127, 0.3625, 0.513, 0.3535, 0.5532, 0.3358, 0.5529, 0.4839, 0.2353, 0.5068, 0.2354, 0.5023, 0.2749, 0.4839, 0.2749, 0.06026, 0.4694, 0.08322, 0.4693, 0.08322, 0.5097, 0.06485, 0.5098, 0.3828, 0.04126, 0.3625, 0.042, 0.3535, 0.001388, 0.3698, 0.0007961, 0.2342, 0.5142, 0.2521, 0.5135, 0.2651, 0.5536, 0.2509, 0.5541, 0.1486, 0.4703, 0.1664, 0.4711, 0.1498, 0.5112, 0.1355, 0.5106, 0.2724, 0.042, 0.2521, 0.04126, 0.2651, 0.0007961, 0.2814, 0.001388, 0.19, 0.2342, 0.19, 0.2342, 0.19, 0.2342, 0.19, 0.2342, 0.5707, 0.121, 0.5671, 0.1029, 0.5765, 0.102, 0.5797, 0.1183, 0.7545, 0.1029, 0.7509, 0.121, 0.7419, 0.1183, 0.7451, 0.102, 0.5778, 0.1381, 0.5707, 0.121, 0.5797, 0.1183, 0.5861, 0.1336, 0.7545, 0.08447, 0.7545, 0.1029, 0.7451, 0.102, 0.7451, 0.08539, 0.588, 0.1534, 0.5778, 0.1381, 0.5861, 0.1336, 0.5953, 0.1474, 0.7509, 0.06636, 0.7545, 0.08447, 0.7451, 0.08539, 0.7419, 0.0691, 0.6011, 0.1665, 0.588, 0.1534, 0.5953, 0.1474, 0.607, 0.1592, 0.7438, 0.04931, 0.7509, 0.06636, 0.7419, 0.0691, 0.7355, 0.05375, 0.6164, 0.1767, 0.6011, 0.1665, 0.607, 0.1592, 0.6209, 0.1684, 0.7336, 0.03397, 0.7438, 0.04931, 0.7355, 0.05375, 0.7263, 0.03994, 0.6335, 0.1838, 0.6164, 0.1767, 0.6209, 0.1684, 0.6362, 0.1748, 0.7205, 0.02092, 0.7336, 0.03397, 0.7263, 0.03994, 0.7145, 0.02819, 0.6516, 0.1874, 0.6335, 0.1838, 0.6362, 0.1748, 0.6525, 0.178, 0.6164, 0.01066, 0.6335, 0.003601, 0.6362, 0.01261, 0.6209, 0.01897, 0.7052, 0.01066, 0.7205, 0.02092, 0.7145, 0.02819, 0.7007, 0.01897, 0.67, 0.1874, 0.6516, 0.1874, 0.6525, 0.178, 0.6691, 0.178, 0.6011, 0.02092, 0.6164, 0.01066, 0.6209, 0.01897, 0.607, 0.02819, 0.6881, 0.003601, 0.7052, 0.01066, 0.7007, 0.01897, 0.6854, 0.01261, 0.6881, 0.1838, 0.67, 0.1874, 0.6691, 0.178, 0.6854, 0.1748, 0.588, 0.03397, 0.6011, 0.02092, 0.607, 0.02819, 0.5953, 0.03994, 0.67, 0.0, 0.6881, 0.003601, 0.6854, 0.01261, 0.6691, 0.009369, 0.7052, 0.1767, 0.6881, 0.1838, 0.6854, 0.1748, 0.7007, 0.1684, 0.5778, 0.04931, 0.588, 0.03397, 0.5953, 0.03994, 0.5861, 0.05375, 0.6516, 0.0, 0.67, 0.0, 0.6691, 0.009369, 0.6525, 0.009369, 0.7205, 0.1665, 0.7052, 0.1767, 0.7007, 0.1684, 0.7145, 0.1592, 0.5707, 0.06636, 0.5778, 0.04931, 0.5861, 0.05375, 0.5797, 0.0691, 0.6335, 0.003601, 0.6516, 0.0, 0.6525, 0.009369, 0.6362, 0.01261, 0.7336, 0.1534, 0.7205, 0.1665, 0.7145, 0.1592, 0.7263, 0.1474, 0.5671, 0.08447, 0.5707, 0.06636, 0.5797, 0.0691, 0.5765, 0.08539, 0.7438, 0.1381, 0.7336, 0.1534, 0.7263, 0.1474, 0.7355, 0.1336, 0.5671, 0.1029, 0.5671, 0.08447, 0.5765, 0.08539, 0.5765, 0.102, 0.19, 0.2342, 0.19, 0.2342, 0.19, 0.2342, 0.19, 0.2342, 0.19, 0.2342, 0.19, 0.2342, 0.19, 0.2342, 0.19, 0.2342, 0.19, 0.2342, 0.19, 0.2342, 0.19, 0.2342, 0.19, 0.2342, 0.19, 0.2342, 0.19, 0.2342, 0.19, 0.2342, 0.19, 0.2342, 0.19, 0.2342, 0.19, 0.2342, 0.19, 0.2342, 0.19, 0.2342, 0.19, 0.2342, 0.19, 0.2342, 0.19, 0.2342, 0.19, 0.2342, 0.19, 0.2342, 0.19, 0.2342, 0.19, 0.2342, 0.19, 0.2342, 0.19, 0.2342, 0.19, 0.2342, 0.19, 0.2342, 0.19, 0.2342, 0.19, 0.2342, 0.19, 0.2342, 0.19, 0.2342, 0.19, 0.2342, 0.19, 0.2342, 0.19, 0.2342, 0.19, 0.2342, 0.19, 0.2342, 0.19, 0.2342, 0.19, 0.2342, 0.19, 0.2342, 0.19, 0.2342, 0.19, 0.2342, 0.19, 0.2342, 0.19, 0.2342, 0.19, 0.2342, 0.19, 0.2342, 0.19, 0.2342, 0.19, 0.2342, 0.19, 0.2342, 0.19, 0.2342, 0.19, 0.2342, 0.19, 0.2342, 0.19, 0.2342, 0.19, 0.2342, 0.19, 0.2342, 0.19, 0.2342, 0.19, 0.2342, 0.19, 0.2342, 0.19, 0.2342, 0.19, 0.2342, 0.19, 0.2342, 0.19, 0.2342, 0.19, 0.2342, 0.19, 0.2342, 0.19, 0.2342, 0.19, 0.2342, 0.19, 0.2342, 0.19, 0.2342, 0.19, 0.2342, 0.19, 0.2342, 0.19, 0.2342, 0.19, 0.2342, 0.19, 0.2342, 0.19, 0.2342, 0.19, 0.2342, 0.19, 0.2342, 0.19, 0.2342, 0.19, 0.2342, 0.19, 0.2342, 0.19, 0.2342, 0.19, 0.2342, 0.19, 0.2342, 0.19, 0.2342, 0.19, 0.2342, 0.19, 0.2342, 0.19, 0.2342, 0.19, 0.2342, 0.19, 0.2342, 0.19, 0.2342, 0.19, 0.2342, 0.19, 0.2342, 0.19, 0.2342, 0.19, 0.2342, 0.19, 0.2342, 0.19, 0.2342, 0.19, 0.2342, 0.19, 0.2342, 0.19, 0.2342, 0.19, 0.2342, 0.19, 0.2342, 0.19, 0.2342, 0.19, 0.2342, 0.19, 0.2342, 0.19, 0.2342, 0.19, 0.2342, 0.19, 0.2342, 0.19, 0.2342, 0.19, 0.2342, 0.19, 0.2342, 0.19, 0.2342, 0.19, 0.2342, 0.19, 0.2342, 0.19, 0.2342, 0.19, 0.2342, 0.19, 0.2342, 0.19, 0.2342, 0.19, 0.2342, 0.19, 0.2342, 0.19, 0.2342, 0.19, 0.2342, 0.19, 0.2342, 0.3872, 0.9189, 0.3872, 0.5541, 0.399, 0.5541, 0.399, 0.5948, 0.399, 0.6355, 0.399, 0.6762, 0.399, 0.7169, 0.399, 0.7576, 0.399, 0.7983, 0.399, 0.839, 0.399, 0.9189, 0.103, 0.5519, 0.103, 0.5112, 0.1177, 0.5112, 0.1177, 0.5519, 0.1177, 0.8764, 0.1177, 0.7964, 0.1177, 0.7557, 0.1177, 0.7149, 0.1177, 0.6742, 0.1177, 0.6334, 0.1177, 0.5927, 0.1177, 0.5519, 0.1177, 0.5112, 0.1782, 0.2342, 0.1664, 0.2342, 0.1664, 0.4487, 0.2053, 0.2342, 0.2342, 0.9185, 0.2342, 0.5541, 0.3519, 0.5541, 0.3519, 0.9185, 0.2342, 0.9185, 0.217, 0.3519, 0.2053, 0.3519, 0.2053, 0.2342, 0.217, 0.2342, 0.19, 0.3519, 0.1782, 0.3519, 0.1782, 0.2342, 0.19, 0.2342, 0.19, 0.2489, 0.19, 0.2637, 0.19, 0.2784, 0.19, 0.2931, 0.19, 0.3078, 0.19, 0.3225, 0.19, 0.3372, 0.1782, 0.3519, 0.1664, 0.3519, 0.1664, 0.2342, 0.1782, 0.2342, 0.1664, 0.4487, 0.1664, 0.4369, 0.1782, 0.4334, 0.1782, 0.4487, 0.3519, 0.9189, 0.3519, 0.5541, 0.3637, 0.5541, 0.3637, 0.9189, 0.3637, 0.9189, 0.3637, 0.5541, 0.3755, 0.5541, 0.3755, 0.9189, 0.3755, 0.9189, 0.3755, 0.5541, 0.3872, 0.5541, 0.3872, 0.9189, 0.1177, 0.5112, 0.2118, 0.5112, 0.2118, 0.8721, 0.1177, 0.8721, 0.19, 0.3519, 0.19, 0.2342, 0.19, 0.246, 0.19, 0.3402, 0.217, 0.4369, 0.217, 0.4486, 0.2053, 0.4486, 0.2053, 0.4333, 0.1994, 0.3284, 0.1994, 0.4461, 0.1959, 0.4343, 0.1959, 0.3402, 0.2053, 0.3284, 0.19, 0.3284, 0.19, 0.2342, 0.2053, 0.2342, 0.2189, 0.2342, 0.2342, 0.2342, 0.2342, 0.5947, 0.2189, 0.5947, 0.8667, 0.2752, 0.9608, 0.2752, 0.9608, 0.6353, 0.8667, 0.6353, 0.2189, 0.5947, 0.2342, 0.5947, 0.2342, 0.9551, 0.2189, 0.9551, 0.103, 0.7149, 0.103, 0.6742, 0.1177, 0.6742, 0.1177, 0.7149, 0.04413, 0.7149, 0.04413, 0.6742, 0.05884, 0.6742, 0.05884, 0.7149, 0.04413, 0.5519, 0.04413, 0.5112, 0.05884, 0.5112, 0.05884, 0.5519, 0.04413, 0.6334, 0.04413, 0.5927, 0.05884, 0.5927, 0.05884, 0.6334, 0.01471, 0.6334, 0.01471, 0.5927, 0.02942, 0.5927, 0.02942, 0.6334, 0.01471, 0.5519, 0.01471, 0.5112, 0.02942, 0.5112, 0.02942, 0.5519, 0.04413, 0.7964, 0.04413, 0.7557, 0.05884, 0.7557, 0.05884, 0.7964, 0.2053, 0.3926, 0.2053, 0.3519, 0.2112, 0.3519, 0.2112, 0.3926, 0.01471, 0.7149, 0.01471, 0.6742, 0.02942, 0.6742, 0.02942, 0.7149, 0.103, 0.7964, 0.103, 0.7557, 0.1177, 0.7557, 0.1177, 0.7964, 0.2053, 0.4781, 0.2053, 0.4633, 0.2112, 0.4633, 0.2112, 0.4781, 0.07355, 0.7149, 0.07355, 0.6742, 0.08826, 0.6742, 0.08826, 0.7149, 0.103, 0.6334, 0.103, 0.5927, 0.1177, 0.5927, 0.1177, 0.6334, 0.07355, 0.6334, 0.07355, 0.5927, 0.08826, 0.5927, 0.08826, 0.6334, 0.07355, 0.5519, 0.07355, 0.5112, 0.08826, 0.5112, 0.08826, 0.5519, 0.07355, 0.5927, 0.07355, 0.5519, 0.08826, 0.5519, 0.08826, 0.5927, 0.05884, 0.5927, 0.05884, 0.5519, 0.07355, 0.5519, 0.07355, 0.5927, 0.05884, 0.5519, 0.05884, 0.5112, 0.07355, 0.5112, 0.07355, 0.5519, 0.07355, 0.6742, 0.07355, 0.6334, 0.08826, 0.6334, 0.08826, 0.6742, 0.05884, 0.6742, 0.05884, 0.6334, 0.07355, 0.6334, 0.07355, 0.6742, 0.05884, 0.6334, 0.05884, 0.5927, 0.07355, 0.5927, 0.07355, 0.6334, 0.103, 0.6742, 0.103, 0.6334, 0.1177, 0.6334, 0.1177, 0.6742, 0.08826, 0.6742, 0.08826, 0.6334, 0.103, 0.6334, 0.103, 0.6742, 0.08826, 0.6334, 0.08826, 0.5927, 0.103, 0.5927, 0.103, 0.6334, 0.217, 0.3519, 0.217, 0.3926, 0.2112, 0.3926, 0.2112, 0.3519, 0.05884, 0.7557, 0.05884, 0.7149, 0.07355, 0.7149, 0.07355, 0.7557, 0.05884, 0.7149, 0.05884, 0.6742, 0.07355, 0.6742, 0.07355, 0.7149, 0.07355, 0.8764, 0.07355, 0.7964, 0.08826, 0.7964, 0.08826, 0.8764, 0.05884, 0.8764, 0.05884, 0.7964, 0.07355, 0.7964, 0.07355, 0.8764, 0.05884, 0.7964, 0.05884, 0.7557, 0.07355, 0.7557, 0.07355, 0.7964, 0.103, 0.8764, 0.103, 0.7964, 0.1177, 0.7964, 0.1177, 0.8764, 0.08826, 0.8764, 0.08826, 0.7964, 0.103, 0.7964, 0.103, 0.8764, 0.1841, 0.4481, 0.1841, 0.4334, 0.19, 0.4334, 0.19, 0.4481, 0.2053, 0.4505, 0.2053, 0.4912, 0.1994, 0.4912, 0.1994, 0.4505, 0.0, 0.7557, 0.0, 0.7149, 0.01471, 0.7149, 0.01471, 0.7557, 0.0, 0.7149, 0.0, 0.6742, 0.01471, 0.6742, 0.01471, 0.7149, 0.01471, 0.8764, 0.01471, 0.7964, 0.02942, 0.7964, 0.02942, 0.8764, 0.0, 0.8764, 0.0, 0.7964, 0.01471, 0.7964, 0.01471, 0.8764, 0.0, 0.7964, 0.0, 0.7557, 0.01471, 0.7557, 0.01471, 0.7964, 0.04413, 0.8764, 0.04413, 0.7964, 0.05884, 0.7964, 0.05884, 0.8764, 0.02942, 0.8764, 0.02942, 0.7964, 0.04413, 0.7964, 0.04413, 0.8764, 0.1782, 0.4481, 0.1782, 0.4334, 0.1841, 0.4334, 0.1841, 0.4481, 0.01471, 0.5927, 0.01471, 0.5519, 0.02942, 0.5519, 0.02942, 0.5927, 0.0, 0.5927, 0.0, 0.5519, 0.01471, 0.5519, 0.01471, 0.5927, 0.0, 0.5519, 5.96e-08, 0.5112, 0.01471, 0.5112, 0.01471, 0.5519, 0.01471, 0.6742, 0.01471, 0.6334, 0.02942, 0.6334, 0.02942, 0.6742, 0.0, 0.6742, 0.0, 0.6334, 0.01471, 0.6334, 0.01471, 0.6742, 0.0, 0.6334, 0.0, 0.5927, 0.01471, 0.5927, 0.01471, 0.6334, 0.04413, 0.6742, 0.04413, 0.6334, 0.05884, 0.6334, 0.05884, 0.6742, 0.02942, 0.6742, 0.02942, 0.6334, 0.04413, 0.6334, 0.04413, 0.6742, 0.02942, 0.6334, 0.02942, 0.5927, 0.04413, 0.5927, 0.04413, 0.6334, 0.04413, 0.5927, 0.04413, 0.5519, 0.05884, 0.5519, 0.05884, 0.5927, 0.02942, 0.5927, 0.02942, 0.5519, 0.04413, 0.5519, 0.04413, 0.5927, 0.02942, 0.5519, 0.02942, 0.5112, 0.04413, 0.5112, 0.04413, 0.5519, 0.04413, 0.7557, 0.04413, 0.7149, 0.05884, 0.7149, 0.05884, 0.7557, 0.1782, 0.4628, 0.1782, 0.4481, 0.1841, 0.4481, 0.1841, 0.4628, 0.02942, 0.7149, 0.02942, 0.6742, 0.04413, 0.6742, 0.04413, 0.7149, 0.103, 0.7557, 0.103, 0.7149, 0.1177, 0.7149, 0.1177, 0.7557, 0.2053, 0.4333, 0.2053, 0.3926, 0.2112, 0.3926, 0.2112, 0.4333, 0.08826, 0.7149, 0.08826, 0.6742, 0.103, 0.6742, 0.103, 0.7149, 0.103, 0.5927, 0.103, 0.5519, 0.1177, 0.5519, 0.1177, 0.5927, 0.08826, 0.5927, 0.08826, 0.5519, 0.103, 0.5519, 0.103, 0.5927, 0.08826, 0.5519, 0.08826, 0.5112, 0.103, 0.5112, 0.103, 0.5519, 0.1664, 0.4334, 0.1664, 0.3927, 0.1811, 0.3927, 0.1811, 0.4334, 0.5671, 0.2689, 0.5671, 0.2281, 0.5818, 0.2281, 0.5818, 0.2689, 0.5671, 0.2281, 0.5671, 0.1874, 0.5818, 0.1874, 0.5818, 0.2281, 0.5818, 0.2689, 0.5818, 0.2281, 0.5965, 0.2281, 0.5965, 0.2689, 0.1664, 0.3927, 0.1664, 0.3519, 0.1811, 0.3519, 0.1811, 0.3927, 0.1811, 0.4334, 0.1811, 0.3927, 0.1959, 0.3927, 0.1959, 0.4334, 0.1811, 0.3927, 0.1811, 0.3519, 0.1959, 0.3519, 0.1959, 0.3927, 0.5818, 0.2281, 0.5818, 0.1874, 0.5965, 0.1874, 0.5965, 0.2281, 0.217, 0.3926, 0.217, 0.4333, 0.2112, 0.4333, 0.2112, 0.3926, 0.2053, 0.4633, 0.2053, 0.4486, 0.2112, 0.4486, 0.2112, 0.4633, 0.19, 0.4481, 0.19, 0.4334, 0.1959, 0.4334, 0.1959, 0.4481, 0.1994, 0.4098, 0.1994, 0.3691, 0.2053, 0.3691, 0.2053, 0.4098, 0.19, 0.4628, 0.19, 0.4481, 0.1959, 0.4481, 0.1959, 0.4628, 0.2053, 0.4098, 0.2053, 0.4505, 0.1994, 0.4505, 0.1994, 0.4098, 0.1841, 0.4628, 0.1841, 0.4481, 0.19, 0.4481, 0.19, 0.4628, 0.1994, 0.3691, 0.1994, 0.3284, 0.2053, 0.3284, 0.2053, 0.3691, 0.0, 0.0, 0.19, 0.2342, 0.19, 0.2342, 0.0, 0.0, 0.19, 0.2342, 0.19, 0.2342, 0.19, 0.2342, 0.19, 0.2342, 0.0, 0.0, 0.0, 0.0, 0.19, 0.2342, 0.1177, 0.8764, 0.19, 0.2342, 0.19, 0.2342, 0.1177, 0.8764, 0.19, 0.2342, 0.19, 0.2342, 0.1177, 0.8764, 0.19, 0.2342, 0.19, 0.2342, 0.1177, 0.8764, 0.19, 0.2342, 0.0, 0.0, 0.19, 0.2342, 0.19, 0.2342, 0.19, 0.2342, 0.0, 0.0, 0.3872, 0.9189, 0.0, 0.0, 0.19, 0.2342, 0.3519, 0.9189, 0.3637, 0.9189, 0.3755, 0.9189, 0.19, 0.2342, 0.19, 0.2342, 0.3519, 0.9189, 0.19, 0.2342, 0.19, 0.2342, 0.3519, 0.9189, 0.19, 0.2342, 0.19, 0.2342, 0.3519, 0.9189, 0.19, 0.2342, 0.0, 0.0, 0.19, 0.2342, 0.0, 0.0, 0.01471, 0.8764, 0.19, 0.2342, 0.19, 0.2342, 0.01471, 0.8764, 0.19, 0.2342, 0.19, 0.2342, 0.19, 0.2342, 0.01471, 0.8764, 0.0, 0.0, 0.19, 0.2342, 0.19, 0.2342, 0.01471, 0.8764, 0.0, 0.0, 0.19, 0.2342, 0.0, 0.0, 0.19, 0.2342, 0.19, 0.2342, 0.0, 0.0, 0.0, 0.0, 0.19, 0.2342, 0.0, 0.0, 0.19, 0.2342, 0.19, 0.2342, 0.0, 0.0, 0.0, 0.0, 0.19, 0.2342, 0.19, 0.2342, 0.0, 0.0, 0.19, 0.2342, 0.0, 0.0, 0.19, 0.2342, 0.0, 0.0, 0.19, 0.2342, 0.0, 0.0, 0.19, 0.2342, 0.0, 0.0, 0.19, 0.2342, 0.0, 0.0, 0.19, 0.2342, 0.0, 0.0, 0.19, 0.2342, 0.0, 0.0, 0.19, 0.2342, 0.0, 0.0, 0.19, 0.2342, 0.0, 0.0, 0.19, 0.2342, 0.0, 0.0, 0.19, 0.2342, 0.0, 0.0, 0.19, 0.2342, 0.0, 0.0, 0.19, 0.2342, 0.19, 0.2342, 0.19, 0.2342, 0.3519, 0.9189, 0.19, 0.2342, 0.19, 0.2342, 0.3519, 0.9189, 0.19, 0.2342, 0.19, 0.2342, 0.3519, 0.9189, 0.19, 0.2342, 0.19, 0.2342, 0.3519, 0.9189, 0.19, 0.2342, 0.19, 0.2342, 0.3519, 0.9189, 0.19, 0.2342, 0.19, 0.2342, 0.0, 0.0, 0.19, 0.2342, 0.19, 0.2342, 0.0, 0.0, 0.19, 0.2342, 0.19, 0.2342, 0.0, 0.0, 0.19, 0.2342, 0.19, 0.2342, 0.0, 0.0, 0.19, 0.2342, 0.19, 0.2342, 0.0, 0.0, 0.0, 0.0, 0.3519, 0.9189, 0.19, 0.2342])
me_cylinder.materials.append(mat_blue)
me_cylinder.materials.append(mat_base)
me_cylinder.materials.append(mat_metal)
me_cylinder.use_remesh_fix_poles = True
me_cylinder.use_remesh_preserve_attributes = False
me_cylinder.update()

# ---- objects
ob_cylinder = bpy.data.objects.new('Cylinder', me_cylinder)

# ---- transforms, parenting, visibility, modifiers, constraints
ob_cylinder.location = (0.0, 0.0, 2.0)
ob_cylinder.scale = (1.0, 1.0, 0.3)

# ---- collection membership
col_collection.objects.link(ob_cylinder)

# ---- scene / render settings (as saved in the file)
scene.frame_start = 1; scene.frame_end = 250; scene.frame_set(1)
scene.render.engine = 'BLENDER_EEVEE_NEXT'
scene.cycles.use_denoising = False
scene.cycles.samples = 128
scene.cycles.sampling_pattern = 'TABULATED_SOBOL'
scene.cycles.use_adaptive_sampling = False
scene.cycles.use_light_tree = False
scene.view_settings.view_transform = 'Filmic'
bpy.context.view_layer.update()

# ---- added for rendering (the .blend has no active camera and no usable light): camera, sun
cam_auto = bpy.data.cameras.new('AutoCamera')
cam_auto.lens = 50.0
cam_auto.sensor_width = 36.0
cam_auto.clip_end = 1000.0
ob_auto_camera = bpy.data.objects.new('AutoCamera', cam_auto)
scene.collection.objects.link(ob_auto_camera)
ob_auto_camera.location = (3.05324, -3.66389, 3.99259)
ob_auto_camera.rotation_euler = (1.09748, -7.21219e-08, 0.694738)
scene.camera = ob_auto_camera
light_auto_sun = bpy.data.lights.new('AutoSun', 'SUN')
light_auto_sun.energy = 3.0
light_auto_sun.angle = 0.0523599
ob_auto_sun = bpy.data.objects.new('AutoSun', light_auto_sun)
scene.collection.objects.link(ob_auto_sun)
ob_auto_sun.rotation_euler = (0.872665, 0.174533, 0.523599)
bpy.context.view_layer.update()
